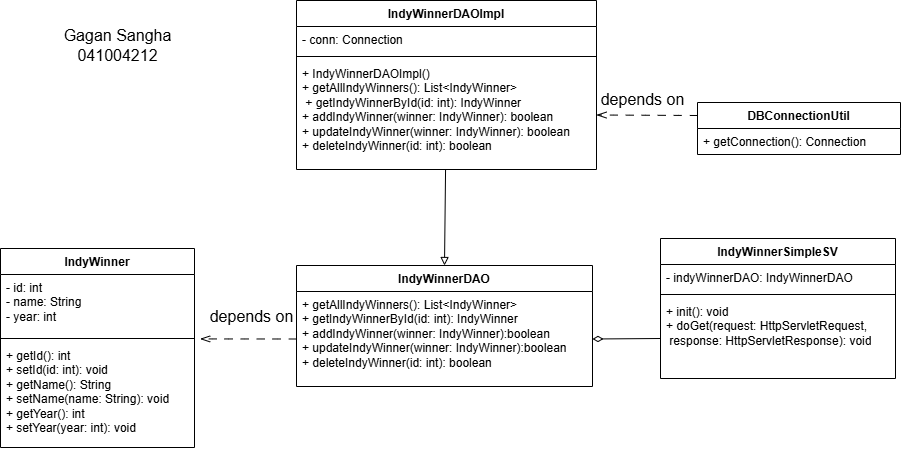

The diagram above was exported from draw.io. Its source (the exported page's mxGraphModel, read from the mxfile embedded in the PNG):
<mxGraphModel dx="1690" dy="1067" grid="0" gridSize="10" guides="1" tooltips="1" connect="1" arrows="1" fold="1" page="0" pageScale="1" pageWidth="850" pageHeight="1100" math="0" shadow="0">
  <root>
    <mxCell id="0" />
    <mxCell id="1" parent="0" />
    <mxCell id="y44m9tsaFVTncq1DcYJW-1" value="IndyWinnerDAO" style="swimlane;fontStyle=1;align=center;verticalAlign=top;childLayout=stackLayout;horizontal=1;startSize=26;horizontalStack=0;resizeParent=1;resizeParentMax=0;resizeLast=0;collapsible=1;marginBottom=0;whiteSpace=wrap;html=1;" parent="1" vertex="1">
      <mxGeometry x="-22" y="137" width="296" height="121" as="geometry" />
    </mxCell>
    <mxCell id="y44m9tsaFVTncq1DcYJW-2" value="+ getAllIndyWinners(): List&amp;lt;IndyWinner&amp;gt;&lt;br&gt;+ getIndyWinnerById(id: int): IndyWinner&lt;br&gt;+ addIndyWinner(winner: IndyWinner):boolean&lt;br&gt;+ updateIndyWinner(winner: IndyWinner):boolean&lt;br&gt;+ deleteIndyWinner(id: int): boolean" style="text;strokeColor=none;fillColor=none;align=left;verticalAlign=top;spacingLeft=4;spacingRight=4;overflow=hidden;rotatable=0;points=[[0,0.5],[1,0.5]];portConstraint=eastwest;whiteSpace=wrap;html=1;" parent="y44m9tsaFVTncq1DcYJW-1" vertex="1">
      <mxGeometry y="26" width="296" height="95" as="geometry" />
    </mxCell>
    <mxCell id="y44m9tsaFVTncq1DcYJW-9" value="IndyWinner" style="swimlane;fontStyle=1;align=center;verticalAlign=top;childLayout=stackLayout;horizontal=1;startSize=26;horizontalStack=0;resizeParent=1;resizeParentMax=0;resizeLast=0;collapsible=1;marginBottom=0;whiteSpace=wrap;html=1;" parent="1" vertex="1">
      <mxGeometry x="-318" y="120" width="194" height="199" as="geometry" />
    </mxCell>
    <mxCell id="y44m9tsaFVTncq1DcYJW-10" value="&lt;span class=&quot;hljs-bullet&quot;&gt;-&lt;/span&gt; id: int&amp;nbsp;&lt;div&gt;&lt;span class=&quot;hljs-bullet&quot;&gt;-&lt;/span&gt; name: String&amp;nbsp;&lt;/div&gt;&lt;div&gt;&lt;span class=&quot;hljs-section&quot;&gt;- year: int&lt;/span&gt;&lt;/div&gt;" style="text;strokeColor=none;fillColor=none;align=left;verticalAlign=top;spacingLeft=4;spacingRight=4;overflow=hidden;rotatable=0;points=[[0,0.5],[1,0.5]];portConstraint=eastwest;whiteSpace=wrap;html=1;" parent="y44m9tsaFVTncq1DcYJW-9" vertex="1">
      <mxGeometry y="26" width="194" height="60" as="geometry" />
    </mxCell>
    <mxCell id="y44m9tsaFVTncq1DcYJW-11" value="" style="line;strokeWidth=1;fillColor=none;align=left;verticalAlign=middle;spacingTop=-1;spacingLeft=3;spacingRight=3;rotatable=0;labelPosition=right;points=[];portConstraint=eastwest;strokeColor=inherit;" parent="y44m9tsaFVTncq1DcYJW-9" vertex="1">
      <mxGeometry y="86" width="194" height="8" as="geometry" />
    </mxCell>
    <mxCell id="y44m9tsaFVTncq1DcYJW-12" value="&lt;span class=&quot;hljs-bullet&quot;&gt;+&lt;/span&gt; getId(): int&amp;nbsp;&lt;div&gt;&lt;span class=&quot;hljs-bullet&quot;&gt;+&lt;/span&gt; setId(id: int): void&amp;nbsp;&lt;/div&gt;&lt;div&gt;&lt;span class=&quot;hljs-bullet&quot;&gt;+&lt;/span&gt; getName(): String&lt;/div&gt;&lt;div&gt;&lt;span class=&quot;hljs-bullet&quot;&gt;+&lt;/span&gt; setName(name: String): void&amp;nbsp;&lt;/div&gt;&lt;div&gt;&lt;span class=&quot;hljs-bullet&quot;&gt;+&lt;/span&gt; getYear(): int&lt;br&gt;&lt;span class=&quot;hljs-bullet&quot;&gt;+&lt;/span&gt; setYear(year: int): void&lt;/div&gt;" style="text;strokeColor=none;fillColor=none;align=left;verticalAlign=top;spacingLeft=4;spacingRight=4;overflow=hidden;rotatable=0;points=[[0,0.5],[1,0.5]];portConstraint=eastwest;whiteSpace=wrap;html=1;" parent="y44m9tsaFVTncq1DcYJW-9" vertex="1">
      <mxGeometry y="94" width="194" height="105" as="geometry" />
    </mxCell>
    <mxCell id="y44m9tsaFVTncq1DcYJW-33" style="edgeStyle=none;curved=1;rounded=0;orthogonalLoop=1;jettySize=auto;html=1;exitX=0;exitY=0.25;exitDx=0;exitDy=0;entryX=1;entryY=0.5;entryDx=0;entryDy=0;fontSize=12;startSize=8;endSize=8;endArrow=openThin;endFill=0;dashed=1;dashPattern=8 8;" parent="1" source="y44m9tsaFVTncq1DcYJW-13" target="y44m9tsaFVTncq1DcYJW-24" edge="1">
      <mxGeometry relative="1" as="geometry" />
    </mxCell>
    <mxCell id="y44m9tsaFVTncq1DcYJW-13" value="DBConnectionUtil" style="swimlane;fontStyle=1;align=center;verticalAlign=top;childLayout=stackLayout;horizontal=1;startSize=26;horizontalStack=0;resizeParent=1;resizeParentMax=0;resizeLast=0;collapsible=1;marginBottom=0;whiteSpace=wrap;html=1;" parent="1" vertex="1">
      <mxGeometry x="379" y="-26" width="203" height="52" as="geometry" />
    </mxCell>
    <mxCell id="y44m9tsaFVTncq1DcYJW-16" value="+ getConnection(): Connection" style="text;strokeColor=none;fillColor=none;align=left;verticalAlign=top;spacingLeft=4;spacingRight=4;overflow=hidden;rotatable=0;points=[[0,0.5],[1,0.5]];portConstraint=eastwest;whiteSpace=wrap;html=1;" parent="y44m9tsaFVTncq1DcYJW-13" vertex="1">
      <mxGeometry y="26" width="203" height="26" as="geometry" />
    </mxCell>
    <mxCell id="y44m9tsaFVTncq1DcYJW-31" value="" style="edgeStyle=none;curved=1;rounded=0;orthogonalLoop=1;jettySize=auto;html=1;fontSize=12;entryX=0.5;entryY=0;entryDx=0;entryDy=0;endArrow=block;endFill=0;" parent="1" source="y44m9tsaFVTncq1DcYJW-21" target="y44m9tsaFVTncq1DcYJW-1" edge="1">
      <mxGeometry relative="1" as="geometry" />
    </mxCell>
    <mxCell id="y44m9tsaFVTncq1DcYJW-21" value="IndyWinnerDAOImpl" style="swimlane;fontStyle=1;align=center;verticalAlign=top;childLayout=stackLayout;horizontal=1;startSize=26;horizontalStack=0;resizeParent=1;resizeParentMax=0;resizeLast=0;collapsible=1;marginBottom=0;whiteSpace=wrap;html=1;" parent="1" vertex="1">
      <mxGeometry x="-22" y="-128" width="300" height="169" as="geometry" />
    </mxCell>
    <mxCell id="y44m9tsaFVTncq1DcYJW-22" value="- conn: Connection" style="text;strokeColor=none;fillColor=none;align=left;verticalAlign=top;spacingLeft=4;spacingRight=4;overflow=hidden;rotatable=0;points=[[0,0.5],[1,0.5]];portConstraint=eastwest;whiteSpace=wrap;html=1;" parent="y44m9tsaFVTncq1DcYJW-21" vertex="1">
      <mxGeometry y="26" width="300" height="26" as="geometry" />
    </mxCell>
    <mxCell id="y44m9tsaFVTncq1DcYJW-23" value="" style="line;strokeWidth=1;fillColor=none;align=left;verticalAlign=middle;spacingTop=-1;spacingLeft=3;spacingRight=3;rotatable=0;labelPosition=right;points=[];portConstraint=eastwest;strokeColor=inherit;" parent="y44m9tsaFVTncq1DcYJW-21" vertex="1">
      <mxGeometry y="52" width="300" height="8" as="geometry" />
    </mxCell>
    <mxCell id="y44m9tsaFVTncq1DcYJW-24" value="+ IndyWinnerDAOImpl()&amp;nbsp;&lt;div&gt;+ getAllIndyWinners(): List&amp;lt;IndyWinner&amp;gt;&lt;/div&gt;&lt;div&gt;&amp;nbsp;+ getIndyWinnerById(id: int): IndyWinner&amp;nbsp;&lt;/div&gt;&lt;div&gt;+ addIndyWinner(winner: IndyWinner): boolean&amp;nbsp;&lt;/div&gt;&lt;div&gt;+ updateIndyWinner(winner: IndyWinner): boolean&amp;nbsp;&lt;/div&gt;&lt;div&gt;+ deleteIndyWinner(id: int): boolean&lt;/div&gt;" style="text;strokeColor=none;fillColor=none;align=left;verticalAlign=top;spacingLeft=4;spacingRight=4;overflow=hidden;rotatable=0;points=[[0,0.5],[1,0.5]];portConstraint=eastwest;whiteSpace=wrap;html=1;" parent="y44m9tsaFVTncq1DcYJW-21" vertex="1">
      <mxGeometry y="60" width="300" height="109" as="geometry" />
    </mxCell>
    <mxCell id="y44m9tsaFVTncq1DcYJW-25" value="IndyWinnerSimpleSV" style="swimlane;fontStyle=1;align=center;verticalAlign=top;childLayout=stackLayout;horizontal=1;startSize=26;horizontalStack=0;resizeParent=1;resizeParentMax=0;resizeLast=0;collapsible=1;marginBottom=0;whiteSpace=wrap;html=1;" parent="1" vertex="1">
      <mxGeometry x="342" y="110" width="235" height="140" as="geometry" />
    </mxCell>
    <mxCell id="y44m9tsaFVTncq1DcYJW-26" value="- indyWinnerDAO: IndyWinnerDAO" style="text;strokeColor=none;fillColor=none;align=left;verticalAlign=top;spacingLeft=4;spacingRight=4;overflow=hidden;rotatable=0;points=[[0,0.5],[1,0.5]];portConstraint=eastwest;whiteSpace=wrap;html=1;" parent="y44m9tsaFVTncq1DcYJW-25" vertex="1">
      <mxGeometry y="26" width="235" height="26" as="geometry" />
    </mxCell>
    <mxCell id="y44m9tsaFVTncq1DcYJW-27" value="" style="line;strokeWidth=1;fillColor=none;align=left;verticalAlign=middle;spacingTop=-1;spacingLeft=3;spacingRight=3;rotatable=0;labelPosition=right;points=[];portConstraint=eastwest;strokeColor=inherit;" parent="y44m9tsaFVTncq1DcYJW-25" vertex="1">
      <mxGeometry y="52" width="235" height="8" as="geometry" />
    </mxCell>
    <mxCell id="y44m9tsaFVTncq1DcYJW-28" value="+ init(): void&lt;br&gt;+ doGet(request: HttpServletRequest,&lt;div&gt;&amp;nbsp;response: HttpServletResponse): void&lt;/div&gt;" style="text;strokeColor=none;fillColor=none;align=left;verticalAlign=top;spacingLeft=4;spacingRight=4;overflow=hidden;rotatable=0;points=[[0,0.5],[1,0.5]];portConstraint=eastwest;whiteSpace=wrap;html=1;" parent="y44m9tsaFVTncq1DcYJW-25" vertex="1">
      <mxGeometry y="60" width="235" height="80" as="geometry" />
    </mxCell>
    <mxCell id="y44m9tsaFVTncq1DcYJW-29" style="edgeStyle=none;curved=1;rounded=0;orthogonalLoop=1;jettySize=auto;html=1;exitX=0;exitY=0.5;exitDx=0;exitDy=0;entryX=1;entryY=0.5;entryDx=0;entryDy=0;fontSize=12;startSize=8;endSize=8;endArrow=diamondThin;endFill=0;" parent="1" source="y44m9tsaFVTncq1DcYJW-28" target="y44m9tsaFVTncq1DcYJW-2" edge="1">
      <mxGeometry relative="1" as="geometry" />
    </mxCell>
    <mxCell id="y44m9tsaFVTncq1DcYJW-34" style="edgeStyle=none;curved=1;rounded=0;orthogonalLoop=1;jettySize=auto;html=1;exitX=0;exitY=0.5;exitDx=0;exitDy=0;entryX=1.029;entryY=-0.034;entryDx=0;entryDy=0;fontSize=12;startSize=8;endSize=8;endArrow=openThin;endFill=0;dashed=1;dashPattern=8 8;entryPerimeter=0;" parent="1" source="y44m9tsaFVTncq1DcYJW-2" target="y44m9tsaFVTncq1DcYJW-12" edge="1">
      <mxGeometry relative="1" as="geometry">
        <mxPoint x="158" y="292" as="sourcePoint" />
        <mxPoint x="94" y="294" as="targetPoint" />
      </mxGeometry>
    </mxCell>
    <mxCell id="y44m9tsaFVTncq1DcYJW-35" value="depends on" style="text;html=1;align=center;verticalAlign=middle;resizable=0;points=[];autosize=1;strokeColor=none;fillColor=none;fontSize=16;" parent="1" vertex="1">
      <mxGeometry x="-118" y="172" width="102" height="31" as="geometry" />
    </mxCell>
    <mxCell id="y44m9tsaFVTncq1DcYJW-36" value="depends on" style="text;html=1;align=center;verticalAlign=middle;resizable=0;points=[];autosize=1;strokeColor=none;fillColor=none;fontSize=16;" parent="1" vertex="1">
      <mxGeometry x="272.5" y="-44.5" width="102" height="31" as="geometry" />
    </mxCell>
    <mxCell id="y44m9tsaFVTncq1DcYJW-37" value="&lt;div&gt;Gagan Sangha&lt;/div&gt;&lt;div&gt;041004212&lt;/div&gt;" style="text;html=1;align=center;verticalAlign=middle;resizable=0;points=[];autosize=1;strokeColor=none;fillColor=none;fontSize=16;" parent="1" vertex="1">
      <mxGeometry x="-264" y="-108" width="126" height="50" as="geometry" />
    </mxCell>
  </root>
</mxGraphModel>